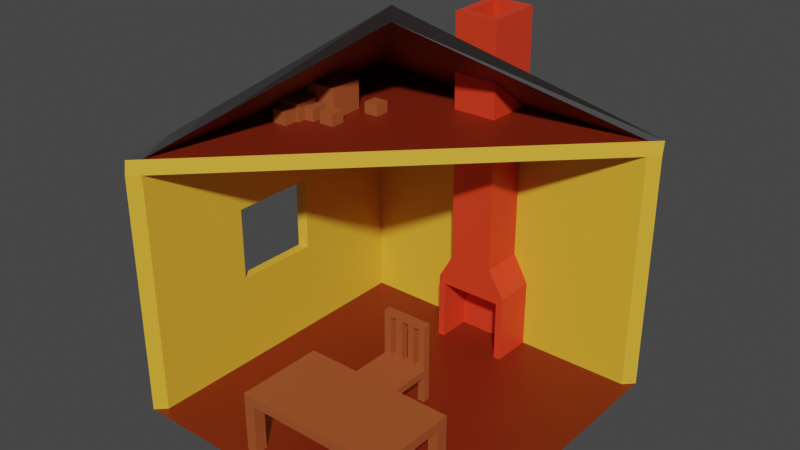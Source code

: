 # Source: House.blend  (saved by Blender 2.90.2; exported with 4.5.12 LTS)
import bpy
from mathutils import Matrix  # noqa: F401  (used for matrix-valued properties, if any)

bpy.ops.wm.read_factory_settings(use_empty=True)
scene = bpy.context.scene
scene.name = 'Scene'

# ---- collections
col_collection = bpy.data.collections.new('Collection'); scene.collection.children.link(col_collection)

# ---- materials (node trees are filled in below, after node groups)
mat_furniture = bpy.data.materials.new('furniture')
mat_furniture.use_transparent_shadow = False
mat_material = bpy.data.materials.new('Material')
mat_material.alpha_threshold = 0.0
mat_material.use_transparent_shadow = False
mat_material.line_color = (0.0, 0.0, 0.0, 1.0)
mat_wall = bpy.data.materials.new('wall')
mat_wall.use_transparent_shadow = False
mat_plank = bpy.data.materials.new('plank')
mat_plank.use_transparent_shadow = False
mat_roof = bpy.data.materials.new('Roof')
mat_roof.use_transparent_shadow = False
mat_bricks = bpy.data.materials.new('Bricks')
mat_bricks.use_transparent_shadow = False

# ---- material node trees
mat_furniture.use_nodes = True; mat_furniture.node_tree.nodes.clear()
_N = mat_furniture.node_tree.nodes; _L = mat_furniture.node_tree.links
n0 = _N.new('ShaderNodeBsdfPrincipled'); n0.name = 'Principled BSDF'; n0.location = (10, 300)
n0.distribution = 'GGX'
n0.subsurface_method = 'BURLEY'
n0.inputs[0].default_value = (0.3672, 0.08654, 0.02379, 1.0)
n0.inputs[3].default_value = 1.45
n0.inputs[27].default_value = (0.0, 0.0, 0.0, 1.0)
n0.inputs[28].default_value = 1.0
n1 = _N.new('ShaderNodeOutputMaterial'); n1.name = 'Material Output'; n1.location = (300, 300)
_L.new(n0.outputs[0], n1.inputs[0])
n1.is_active_output = True
mat_material.use_nodes = True; mat_material.node_tree.nodes.clear()
_N = mat_material.node_tree.nodes; _L = mat_material.node_tree.links
n0 = _N.new('ShaderNodeOutputMaterial'); n0.name = 'Material Output'; n0.location = (300, 300)
n1 = _N.new('ShaderNodeBsdfPrincipled'); n1.name = 'Principled BSDF'; n1.location = (10, 300)
n1.distribution = 'GGX'
n1.subsurface_method = 'BURLEY'
n1.inputs[2].default_value = 0.4
n1.inputs[3].default_value = 1.45
n1.inputs[27].default_value = (0.0, 0.0, 0.0, 1.0)
n1.inputs[28].default_value = 1.0
_L.new(n1.outputs[0], n0.inputs[0])
n0.is_active_output = True
mat_wall.use_nodes = True; mat_wall.node_tree.nodes.clear()
_N = mat_wall.node_tree.nodes; _L = mat_wall.node_tree.links
n0 = _N.new('ShaderNodeBsdfPrincipled'); n0.name = 'Principled BSDF'; n0.location = (10, 300)
n0.distribution = 'GGX'
n0.subsurface_method = 'BURLEY'
n0.inputs[0].default_value = (0.8, 0.4456, 0.03462, 1.0)
n0.inputs[3].default_value = 1.45
n0.inputs[27].default_value = (0.0, 0.0, 0.0, 1.0)
n0.inputs[28].default_value = 1.0
n1 = _N.new('ShaderNodeOutputMaterial'); n1.name = 'Material Output'; n1.location = (300, 300)
_L.new(n0.outputs[0], n1.inputs[0])
n1.is_active_output = True
mat_plank.use_nodes = True; mat_plank.node_tree.nodes.clear()
_N = mat_plank.node_tree.nodes; _L = mat_plank.node_tree.links
n0 = _N.new('ShaderNodeBsdfPrincipled'); n0.name = 'Principled BSDF'; n0.location = (10, 300)
n0.distribution = 'GGX'
n0.subsurface_method = 'BURLEY'
n0.inputs[0].default_value = (0.1789, 0.01402, 0.001292, 1.0)
n0.inputs[3].default_value = 1.45
n0.inputs[27].default_value = (0.0, 0.0, 0.0, 1.0)
n0.inputs[28].default_value = 1.0
n1 = _N.new('ShaderNodeOutputMaterial'); n1.name = 'Material Output'; n1.location = (300, 300)
_L.new(n0.outputs[0], n1.inputs[0])
n1.is_active_output = True
mat_roof.use_nodes = True; mat_roof.node_tree.nodes.clear()
_N = mat_roof.node_tree.nodes; _L = mat_roof.node_tree.links
n0 = _N.new('ShaderNodeBsdfPrincipled'); n0.name = 'Principled BSDF'; n0.location = (10, 300)
n0.distribution = 'GGX'
n0.subsurface_method = 'BURLEY'
n0.inputs[0].default_value = (0.03741, 0.03741, 0.03741, 1.0)
n0.inputs[3].default_value = 1.45
n0.inputs[27].default_value = (0.0, 0.0, 0.0, 1.0)
n0.inputs[28].default_value = 1.0
n1 = _N.new('ShaderNodeOutputMaterial'); n1.name = 'Material Output'; n1.location = (300, 300)
_L.new(n0.outputs[0], n1.inputs[0])
n1.is_active_output = True
mat_bricks.use_nodes = True; mat_bricks.node_tree.nodes.clear()
_N = mat_bricks.node_tree.nodes; _L = mat_bricks.node_tree.links
n0 = _N.new('ShaderNodeBsdfPrincipled'); n0.name = 'Principled BSDF'; n0.location = (10, 300)
n0.distribution = 'GGX'
n0.subsurface_method = 'BURLEY'
n0.inputs[0].default_value = (0.8, 0.04674, 0.01407, 1.0)
n0.inputs[3].default_value = 1.45
n0.inputs[27].default_value = (0.0, 0.0, 0.0, 1.0)
n0.inputs[28].default_value = 1.0
n1 = _N.new('ShaderNodeOutputMaterial'); n1.name = 'Material Output'; n1.location = (300, 300)
_L.new(n0.outputs[0], n1.inputs[0])
n1.is_active_output = True

# ---- world
world_world = bpy.data.worlds.new('World'); scene.world = world_world
world_world.use_nodes = True; world_world.node_tree.nodes.clear()
_N = world_world.node_tree.nodes; _L = world_world.node_tree.links
n0 = _N.new('ShaderNodeOutputWorld'); n0.name = 'World Output'; n0.location = (300, 300)
n1 = _N.new('ShaderNodeBackground'); n1.name = 'Background'; n1.location = (10, 300)
n1.inputs[0].default_value = (0.05088, 0.05088, 0.05088, 1.0)
_L.new(n1.outputs[0], n0.inputs[0])
n0.is_active_output = True
world_world.color = (0.05088, 0.05088, 0.05088)
world_world.use_sun_shadow = False
world_world.sun_shadow_jitter_overblur = 0.0

# ---- meshes
me_cube_005 = bpy.data.meshes.new('Cube.005')
me_cube_005.from_pydata([(-1.0, -1.0, -1.0), (-1.0, -1.0, 1.0), (-1.0, 1.0, -1.0), (-1.0, 1.0, 1.0), (1.0, -1.0, -1.0), (1.0, -1.0, 1.0), (1.0, 1.0, -1.0), (1.0, 1.0, 1.0), (12.98, -2.441, -30.96), (12.98, -2.441, -29.96), (12.98, 3.976, -30.96), (12.98, 3.976, -29.96), (19.4, -2.441, -30.96), (19.4, -2.441, -29.96), (19.4, 3.976, -30.96), (19.4, 3.976, -29.96), (12.98, -1.305, -30.96), (12.98, -1.305, -29.96), (19.4, -1.305, -30.96), (19.4, -1.305, -29.96), (12.98, 2.976, -29.96), (19.4, 2.976, -30.96), (12.98, 2.976, -30.96), (19.4, 2.976, -29.96), (18.45, 3.976, -30.96), (18.45, 3.976, -29.96), (18.45, -2.441, -30.96), (18.45, -2.441, -29.96), (18.45, -1.305, -29.96), (18.45, -1.305, -30.96), (18.45, 2.976, -30.96), (18.45, 2.976, -29.96), (14.0, 3.976, -30.96), (14.0, -2.441, -29.96), (14.0, -1.305, -30.96), (14.0, 2.976, -30.96), (14.0, 3.976, -29.96), (14.0, -2.441, -30.96), (14.0, -1.305, -29.96), (14.0, 2.976, -29.96), (12.98, 2.976, -23.55), (12.98, 3.976, -23.55), (18.45, 3.976, -23.55), (19.4, 3.976, -23.55), (19.4, 2.976, -23.55), (18.45, 2.976, -23.55), (14.0, 3.976, -23.55), (14.0, 2.976, -23.55), (12.98, -1.305, -35.95), (12.98, -2.441, -35.95), (14.0, 3.976, -35.95), (12.98, 3.976, -35.95), (19.4, 2.976, -35.95), (19.4, 3.976, -35.95), (18.45, -2.441, -35.95), (19.4, -2.441, -35.95), (19.4, -1.305, -35.95), (14.0, -1.305, -35.95), (12.98, 2.976, -35.95), (14.0, 2.976, -35.95), (18.45, 3.976, -35.95), (18.45, -1.305, -35.95), (18.45, 2.976, -35.95), (14.0, -2.441, -35.95), (12.98, 2.976, -24.25), (14.0, 2.976, -24.25), (14.0, 3.976, -24.25), (18.45, 3.976, -24.25), (19.4, 3.976, -24.25), (19.4, 2.976, -24.25), (12.98, 3.976, -24.25), (18.45, 2.976, -24.25), (14.83, 3.976, -29.96), (14.83, -2.441, -30.96), (14.83, -1.305, -29.96), (14.83, 2.976, -29.96), (14.83, 3.976, -30.96), (14.83, -2.441, -29.96), (14.83, -1.305, -30.96), (14.83, 2.976, -30.96), (14.83, 3.976, -23.55), (14.83, 2.976, -23.55), (14.83, 2.976, -24.25), (14.83, 3.976, -24.25), (17.63, 3.976, -29.96), (17.63, -2.441, -30.96), (17.63, -1.305, -29.96), (17.63, 2.976, -29.96), (17.63, 3.976, -23.55), (17.63, 2.976, -23.55), (17.63, 3.976, -24.25), (17.63, 3.976, -30.96), (17.63, -2.441, -29.96), (17.63, -1.305, -30.96), (17.63, 2.976, -30.96), (17.63, 2.976, -24.25), (15.84, 3.976, -30.96), (15.84, -2.441, -29.96), (15.84, -1.305, -30.96), (15.84, 2.976, -30.96), (15.84, 2.976, -24.25), (15.84, 3.976, -29.96), (15.84, -2.441, -30.96), (15.84, -1.305, -29.96), (15.84, 2.976, -29.96), (15.84, 3.976, -23.55), (15.84, 2.976, -23.55), (15.84, 3.976, -24.25), (16.79, 3.976, -29.96), (16.79, -2.441, -30.96), (16.79, -1.305, -29.96), (16.79, 2.976, -29.96), (16.79, 3.976, -23.55), (16.79, 2.976, -23.55), (16.79, 3.976, -24.25), (16.79, 3.976, -30.96), (16.79, -2.441, -29.96), (16.79, -1.305, -30.96), (16.79, 2.976, -30.96), (16.79, 2.976, -24.25), (-5.62, -19.86, -34.71), (37.99, -19.86, -34.71), (-5.62, 23.76, -34.71), (37.99, 23.76, -34.71), (-4.304, 22.44, -34.71), (-4.304, -18.54, -34.71), (36.68, -18.54, -34.71), (36.68, 22.44, -34.71), (-4.304, 22.44, -2.622), (-4.304, -18.54, -2.622), (36.68, 22.44, -2.622), (-5.62, 23.76, -2.622), (-5.62, -19.86, -2.622), (37.99, 23.76, -2.622), (-4.304, 22.7, -0.7436), (-4.304, -18.29, -0.7436), (36.68, 22.7, -0.7436), (-5.62, 24.01, -0.7436), (-5.62, -19.6, -0.7436), (37.99, 24.01, -0.7436), (13.01, 4.493, 13.11), (13.84, 3.527, 15.41), (-4.304, -4.328, -34.71), (36.68, -4.328, -34.71), (37.99, -4.731, -34.71), (-4.304, -4.328, -2.622), (36.68, 7.167, -34.71), (37.99, 7.502, -34.71), (13.29, -0.9429, -2.622), (13.29, -0.6895, -0.7436), (-4.304, 7.167, -34.71), (-4.304, 7.167, -2.622), (36.68, 22.44, -12.31), (-4.304, 22.44, -12.31), (-4.304, -18.54, -12.31), (-5.62, -19.86, -12.31), (-5.62, 23.76, -12.31), (37.99, 23.76, -12.31), (-4.304, -4.328, -12.31), (-4.304, 7.167, -12.31), (-4.304, 22.44, -22.23), (-5.62, -19.86, -22.23), (-5.62, 23.76, -22.23), (36.68, 22.44, -22.23), (-4.304, -18.54, -22.23), (37.99, 23.76, -22.23), (-4.304, -4.328, -22.23), (-4.304, 7.167, -22.23), (-5.62, 6.786, -34.71), (-5.62, 6.786, -2.622), (-5.62, 7.039, -0.7436), (-5.62, 6.786, -12.31), (-5.62, 6.786, -22.23), (-5.62, -6.535, -34.71), (-5.62, -6.535, -2.622), (-5.62, -6.282, -0.7436), (4.112, 13.77, 7.333), (-5.62, -6.535, -12.31), (-5.62, -6.535, -22.23), (1.36, -10.83, 3.789), (0.7474, -12.04, 4.541), (-5.62, 12.34, -12.31), (-5.62, 12.34, -22.23), (-5.62, 12.34, -34.71), (-5.62, 12.34, -2.622), (-5.62, 12.59, -0.7436), (-1.85, 1.485, 2.385), (4.354, 13.59, 6.184), (-1.472, -14.56, 1.523), (-5.62, 9.562, -34.71), (-5.62, 9.562, -2.622), (-5.62, 9.815, -0.7436), (-2.436, -15.82, 1.898), (-5.62, 9.562, -12.31), (-5.62, 9.562, -22.23), (-4.028, -3.002, 0.5774), (-5.62, -13.2, -34.71), (16.19, 23.76, -34.71), (-5.62, -13.2, -2.622), (16.19, 23.76, -2.622), (-5.62, -12.94, -0.7436), (16.19, 24.01, -0.7436), (8.978, 8.648, 11.37), (16.19, 23.76, -12.31), (16.19, 23.76, -22.23), (-5.62, -13.2, -12.31), (-5.62, -13.2, -22.23), (0.0348, -4.579, 3.949), (-3.232, -9.411, 1.238), (11.84, 21.51, -34.83), (11.84, 21.51, -26.4), (11.03, 24.16, -35.56), (11.03, 24.16, -25.25), (20.28, 21.51, -34.83), (20.28, 21.51, -26.4), (21.34, 24.16, -35.56), (21.34, 24.16, -25.25), (10.9, 16.9, -35.77), (10.9, 16.9, -25.46), (21.22, 16.9, -25.46), (21.22, 16.9, -35.77), (11.84, 16.9, -34.83), (11.84, 16.9, -26.4), (20.28, 16.9, -26.4), (20.28, 16.9, -34.83), (13.1, 16.79, -21.71), (13.17, 24.05, -21.5), (19.15, 24.05, -21.5), (19.07, 16.79, -21.71), (14.21, 17.34, 4.738), (14.26, 22.39, 4.887), (18.04, 22.39, 4.887), (17.98, 17.34, 4.738), (13.1, 16.24, 11.77), (13.17, 23.5, 11.99), (19.15, 23.5, 11.99), (19.07, 16.24, 11.77), (14.21, 17.34, 11.81), (14.26, 22.39, 11.95), (18.04, 22.39, 11.95), (17.98, 17.34, 11.81), (9.22, -17.68, -27.88), (9.22, -17.68, -26.63), (9.22, -6.037, -27.88), (9.22, -6.037, -26.63), (29.84, -17.68, -27.88), (29.84, -17.68, -26.63), (29.84, -6.037, -27.88), (29.84, -6.037, -26.63), (10.72, -6.037, -27.88), (10.72, -6.037, -26.63), (10.72, -17.68, -27.88), (10.72, -17.68, -26.63), (28.55, -6.037, -26.63), (28.55, -17.68, -27.88), (28.55, -6.037, -27.88), (28.55, -17.68, -26.63), (9.22, -16.06, -27.88), (9.22, -16.06, -26.63), (29.84, -16.06, -27.88), (29.84, -16.06, -26.63), (10.72, -16.06, -26.63), (10.72, -16.06, -27.88), (28.55, -16.06, -26.63), (28.55, -16.06, -27.88), (9.22, -7.744, -26.63), (29.84, -7.744, -27.88), (9.22, -7.744, -27.88), (29.84, -7.744, -26.63), (10.72, -7.744, -26.63), (10.72, -7.744, -27.88), (28.55, -7.744, -26.63), (28.55, -7.744, -27.88), (9.22, -16.06, -35.47), (9.22, -17.68, -35.47), (10.72, -6.037, -35.47), (9.22, -6.037, -35.47), (29.84, -7.744, -35.47), (29.84, -6.037, -35.47), (28.55, -17.68, -35.47), (29.84, -17.68, -35.47), (10.72, -17.68, -35.47), (10.72, -16.06, -35.47), (28.55, -6.037, -35.47), (28.55, -16.06, -35.47), (29.84, -16.06, -35.47), (9.22, -7.744, -35.47), (10.72, -7.744, -35.47), (28.55, -7.744, -35.47), (0.6241, 2.076, -1.0), (0.6241, 2.076, 1.0), (0.6241, 4.076, -1.0), (0.6241, 4.076, 1.0), (2.624, 2.076, -1.0), (2.624, 2.076, 1.0), (2.624, 4.076, -1.0), (2.624, 4.076, 1.0), (-1.762, 0.9042, -1.548), (-1.762, 0.9042, 1.548), (-1.762, 4.0, -1.548), (-1.762, 4.0, 1.548), (1.334, 0.9042, -1.548), (1.334, 0.9042, 1.548), (1.334, 4.0, -1.548), (1.334, 4.0, 1.548), (-0.6832, 4.334, -1.502), (-0.6832, 4.334, 3.113), (-0.6832, 8.949, -1.502), (-0.6832, 8.949, 3.113), (3.931, 4.334, -1.502), (3.931, 4.334, 3.113), (3.931, 8.949, -1.502), (3.931, 8.949, 3.113), (5.382, 8.307, -1.268), (5.382, 8.307, 0.7323), (5.382, 10.31, -1.268), (5.382, 10.31, 0.7323), (7.382, 8.307, -1.268), (7.382, 8.307, 0.7323), (7.382, 10.31, -1.268), (7.382, 10.31, 0.7323), (3.489, 2.351, -1.134), (3.489, 2.351, 0.8655), (3.489, 4.351, -1.134), (3.489, 4.351, 0.8655), (5.489, 2.351, -1.134), (5.489, 2.351, 0.8655), (5.489, 4.351, -1.134), (5.489, 4.351, 0.8655)], [], [(0, 1, 3, 2), (2, 3, 7, 6), (6, 7, 5, 4), (4, 5, 1, 0), (2, 6, 4, 0), (7, 3, 1, 5), (22, 20, 11, 10), (24, 25, 15, 14), (18, 19, 13, 12), (37, 33, 9, 8), (35, 22, 58, 59), (38, 17, 9, 33), (39, 20, 17, 38), (30, 21, 18, 29), (21, 23, 19, 18), (8, 9, 17, 16), (14, 15, 23, 21), (12, 26, 54, 55), (68, 67, 42, 43), (16, 17, 20, 22), (83, 66, 46, 80), (91, 24, 30, 94), (94, 30, 29, 93), (23, 31, 28, 19), (19, 28, 27, 13), (93, 29, 26, 85), (12, 13, 27, 26), (91, 84, 25, 24), (10, 11, 36, 32), (16, 34, 57, 48), (22, 35, 34, 16), (34, 37, 63, 57), (64, 65, 47, 40), (75, 39, 38, 74), (74, 38, 33, 77), (73, 77, 33, 37), (46, 41, 40, 47), (43, 42, 45, 44), (80, 46, 47, 81), (69, 68, 43, 44), (66, 70, 41, 46), (71, 69, 44, 45), (95, 71, 45, 89), (70, 64, 40, 41), (61, 56, 55, 54), (60, 53, 52, 62), (48, 57, 63, 49), (51, 50, 59, 58), (32, 35, 59, 50), (29, 18, 56, 61), (10, 32, 50, 51), (26, 29, 61, 54), (21, 30, 62, 52), (37, 8, 49, 63), (24, 14, 53, 60), (18, 12, 55, 56), (14, 21, 52, 53), (22, 10, 51, 58), (8, 16, 48, 49), (30, 24, 60, 62), (11, 20, 64, 70), (83, 72, 75, 82), (31, 23, 69, 71), (36, 11, 70, 66), (23, 15, 68, 69), (20, 39, 65, 64), (25, 84, 87, 31), (15, 25, 67, 68), (101, 72, 83, 107), (114, 108, 111, 119), (65, 82, 81, 47), (105, 80, 81, 106), (102, 97, 77, 73), (103, 74, 77, 97), (104, 75, 74, 103), (32, 36, 72, 76), (34, 78, 73, 37), (35, 79, 78, 34), (32, 76, 79, 35), (107, 83, 80, 105), (67, 90, 88, 42), (31, 87, 86, 28), (28, 86, 92, 27), (26, 27, 92, 85), (42, 88, 89, 45), (108, 101, 104, 111), (111, 87, 95, 119), (119, 95, 89, 113), (115, 108, 84, 91), (117, 93, 85, 109), (118, 94, 93, 117), (115, 91, 94, 118), (76, 96, 99, 79), (79, 99, 98, 78), (78, 98, 102, 73), (76, 72, 101, 96), (82, 100, 106, 81), (75, 104, 100, 82), (114, 107, 105, 112), (111, 104, 103, 110), (110, 103, 97, 116), (109, 116, 97, 102), (112, 105, 106, 113), (72, 36, 39, 75), (84, 108, 114, 90), (88, 112, 113, 89), (85, 92, 116, 109), (86, 110, 116, 92), (87, 111, 110, 86), (90, 114, 112, 88), (96, 115, 118, 99), (99, 118, 117, 98), (98, 117, 109, 102), (96, 101, 108, 115), (100, 119, 113, 106), (25, 31, 71, 67), (90, 67, 71, 95), (119, 100, 107, 114), (82, 65, 66, 83), (90, 95, 87, 84), (100, 104, 101, 107), (65, 39, 36, 66), (150, 146, 127, 124), (155, 154, 129, 132), (126, 125, 120, 121), (143, 126, 121, 144), (153, 152, 130, 128), (198, 132, 138, 200), (132, 129, 135, 138), (205, 155, 132, 198), (152, 157, 133, 130), (159, 153, 128, 151), (203, 156, 131, 199), (130, 133, 139, 136), (136, 134, 135, 149), (199, 131, 137, 201), (148, 149, 135, 129), (151, 148, 129, 145), (134, 136, 140, 187), (188, 187, 140, 179), (201, 137, 176, 202), (208, 200, 138, 192), (139, 141, 140, 136), (179, 140, 141, 180), (154, 158, 145, 129), (146, 143, 144, 147), (125, 126, 143, 142), (127, 146, 147, 123), (128, 130, 148, 151), (130, 136, 149, 148), (158, 159, 151, 145), (142, 143, 146, 150), (164, 166, 158, 154), (204, 162, 156, 203), (167, 160, 153, 159), (163, 165, 157, 152), (206, 161, 155, 205), (160, 163, 152, 153), (161, 164, 154, 155), (120, 125, 164, 161), (124, 127, 163, 160), (196, 120, 161, 206), (127, 123, 165, 163), (150, 124, 160, 167), (197, 122, 162, 204), (125, 142, 166, 164), (142, 150, 167, 166), (189, 168, 172, 194), (194, 172, 171, 193), (193, 171, 169, 190), (190, 169, 170, 191), (168, 173, 178, 172), (167, 172, 178, 166), (191, 170, 175, 195), (171, 177, 174, 169), (169, 174, 175, 170), (158, 166, 178, 177), (159, 158, 177, 171), (159, 171, 172, 167), (137, 185, 186, 176), (131, 184, 185, 137), (156, 181, 184, 131), (162, 182, 181, 156), (122, 183, 182, 162), (188, 179, 180, 192), (202, 207, 180, 141), (135, 188, 192, 138), (185, 191, 195, 186), (184, 190, 191, 185), (181, 193, 190, 184), (182, 194, 193, 181), (183, 189, 194, 182), (207, 208, 192, 180), (135, 134, 187, 188), (186, 195, 208, 207), (176, 186, 207, 202), (123, 197, 204, 165), (173, 196, 206, 178), (178, 206, 205, 177), (165, 204, 203, 157), (195, 175, 200, 208), (139, 201, 202, 141), (133, 199, 201, 139), (157, 203, 199, 133), (177, 205, 198, 174), (174, 198, 200, 175), (217, 218, 212, 211), (211, 212, 216, 215), (215, 216, 219, 220), (213, 214, 210, 209), (211, 215, 220, 217), (212, 218, 225, 226), (221, 222, 218, 217), (223, 224, 220, 219), (224, 221, 217, 220), (222, 223, 219, 218), (209, 210, 222, 221), (214, 213, 224, 223), (213, 209, 221, 224), (210, 214, 223, 222), (225, 228, 236, 233), (218, 219, 228, 225), (216, 212, 226, 227), (219, 216, 227, 228), (231, 230, 229, 232), (227, 226, 234, 235), (228, 227, 235, 236), (226, 225, 233, 234), (237, 238, 234, 233), (238, 239, 235, 234), (239, 240, 236, 235), (240, 237, 233, 236), (229, 230, 238, 237), (230, 231, 239, 238), (231, 232, 240, 239), (232, 229, 237, 240), (267, 265, 244, 243), (255, 253, 248, 247), (259, 260, 246, 245), (251, 252, 242, 241), (262, 251, 281, 282), (261, 258, 242, 252), (263, 261, 252, 256), (267, 243, 276, 286), (254, 256, 252, 251), (243, 244, 250, 249), (245, 246, 256, 254), (260, 263, 256, 246), (262, 264, 254, 251), (249, 250, 253, 255), (270, 272, 264, 262), (268, 271, 263, 260), (267, 270, 262, 257), (271, 269, 261, 263), (269, 265, 258, 261), (272, 266, 259, 264), (266, 268, 260, 259), (241, 242, 258, 257), (247, 248, 268, 266), (266, 272, 288, 277), (250, 244, 265, 269), (253, 250, 269, 271), (257, 262, 282, 273), (248, 253, 271, 268), (249, 255, 272, 270), (257, 258, 265, 267), (284, 285, 280, 279), (273, 282, 281, 274), (283, 278, 277, 288), (276, 275, 287, 286), (245, 254, 279, 280), (254, 264, 284, 279), (243, 249, 275, 276), (264, 259, 285, 284), (270, 267, 286, 287), (249, 270, 287, 275), (272, 255, 283, 288), (251, 241, 274, 281), (247, 266, 277, 278), (255, 247, 278, 283), (241, 257, 273, 274), (259, 245, 280, 285), (289, 290, 292, 291), (291, 292, 296, 295), (295, 296, 294, 293), (293, 294, 290, 289), (291, 295, 293, 289), (296, 292, 290, 294), (297, 298, 300, 299), (299, 300, 304, 303), (303, 304, 302, 301), (301, 302, 298, 297), (299, 303, 301, 297), (304, 300, 298, 302), (305, 306, 308, 307), (307, 308, 312, 311), (311, 312, 310, 309), (309, 310, 306, 305), (307, 311, 309, 305), (312, 308, 306, 310), (313, 314, 316, 315), (315, 316, 320, 319), (319, 320, 318, 317), (317, 318, 314, 313), (315, 319, 317, 313), (320, 316, 314, 318), (321, 322, 324, 323), (323, 324, 328, 327), (327, 328, 326, 325), (325, 326, 322, 321), (323, 327, 325, 321), (328, 324, 322, 326)])
me_cube_005.polygons.foreach_set('material_index', [0, 0, 0, 0, 0, 0, 0, 0, 0, 0, 0, 0, 0, 0, 0, 0, 0, 0, 0, 0, 0, 0, 0, 0, 0, 0, 0, 0, 0, 0, 0, 0, 0, 0, 0, 0, 0, 0, 0, 0, 0, 0, 0, 0, 0, 0, 0, 0, 0, 0, 0, 0, 0, 0, 0, 0, 0, 0, 0, 0, 0, 0, 0, 0, 0, 0, 0, 0, 0, 0, 0, 0, 0, 0, 0, 0, 0, 0, 0, 0, 0, 0, 0, 0, 0, 0, 0, 0, 0, 0, 0, 0, 0, 0, 0, 0, 0, 0, 0, 0, 0, 0, 0, 0, 0, 0, 0, 0, 0, 0, 0, 0, 0, 0, 0, 0, 0, 0, 0, 0, 0, 0, 3, 2, 3, 3, 2, 2, 2, 2, 2, 2, 2, 2, 3, 2, 2, 1, 3, 3, 4, 4, 4, 4, 2, 3, 3, 3, 1, 2, 2, 3, 2, 2, 2, 2, 2, 2, 2, 2, 2, 2, 2, 2, 2, 2, 2, 2, 2, 2, 2, 2, 2, 4, 2, 2, 2, 2, 2, 4, 2, 2, 2, 2, 4, 4, 4, 4, 2, 2, 2, 2, 4, 3, 4, 4, 2, 2, 2, 2, 4, 4, 2, 2, 2, 2, 5, 5, 5, 5, 5, 5, 5, 5, 5, 5, 5, 5, 5, 5, 5, 5, 5, 5, 5, 5, 5, 5, 5, 5, 5, 5, 5, 5, 5, 5, 0, 0, 0, 0, 0, 0, 0, 0, 0, 0, 0, 0, 0, 0, 0, 0, 0, 0, 0, 0, 0, 0, 0, 0, 0, 0, 0, 0, 0, 0, 0, 0, 0, 0, 0, 0, 0, 0, 0, 0, 0, 0, 0, 0, 0, 0, 0, 0, 0, 0, 0, 0, 0, 0, 0, 0, 0, 0, 0, 0, 0, 0, 0, 0, 0, 0, 0, 0, 0, 0, 0, 0, 0, 0, 0, 0])
_uv = me_cube_005.uv_layers.new(name='UVMap')
_uv.uv.foreach_set('vector', [0.2224, 0.9617, 0.182, 0.9617, 0.182, 0.9213, 0.2224, 0.9213, 0.04218, 0.9617, 0.001816, 0.9617, 0.001816, 0.9213, 0.04218, 0.9213, 0.5105, 0.9101, 0.4702, 0.9101, 0.4702, 0.8698, 0.5105, 0.8698, 0.05002, 0.9617, 0.05002, 0.9213, 0.09038, 0.9213, 0.09038, 0.9617, 0.9982, 0.0422, 0.9578, 0.0422, 0.9578, 0.001817, 0.9982, 0.001817, 0.6864, 0.9316, 0.6864, 0.972, 0.646, 0.972, 0.646, 0.9316, 0.7327, 0.5658, 0.7327, 0.5861, 0.7125, 0.5861, 0.7125, 0.5658, 0.4492, 0.5658, 0.4492, 0.5861, 0.4302, 0.5861, 0.4302, 0.5658, 0.6779, 0.6147, 0.6779, 0.5944, 0.7009, 0.5944, 0.7009, 0.6147, 0.5305, 0.8416, 0.5508, 0.8416, 0.5508, 0.8621, 0.5305, 0.8621, 0.2863, 0.8559, 0.3069, 0.8559, 0.3069, 0.9567, 0.2863, 0.9567, 0.02877, 0.825, 0.02877, 0.8455, 0.005828, 0.8455, 0.005828, 0.825, 0.1152, 0.825, 0.1152, 0.8455, 0.02877, 0.8455, 0.02877, 0.825, 0.1672, 0.735, 0.1672, 0.716, 0.2536, 0.716, 0.2536, 0.735, 0.5916, 0.6147, 0.5916, 0.5944, 0.6779, 0.5944, 0.6779, 0.6147, 0.8421, 0.5658, 0.8421, 0.5861, 0.8191, 0.5861, 0.8191, 0.5658, 0.5714, 0.6147, 0.5714, 0.5944, 0.5916, 0.5944, 0.5916, 0.6147, 0.5305, 0.7325, 0.5305, 0.7516, 0.4298, 0.7516, 0.4298, 0.7325, 0.4302, 0.7013, 0.4492, 0.7013, 0.4492, 0.7154, 0.4302, 0.7154, 0.8191, 0.5658, 0.8191, 0.5861, 0.7327, 0.5861, 0.7327, 0.5658, 0.5224, 0.7013, 0.5392, 0.7013, 0.5392, 0.7154, 0.5224, 0.7154, 0.147, 0.7516, 0.147, 0.735, 0.1672, 0.735, 0.1672, 0.7516, 0.1672, 0.7516, 0.1672, 0.735, 0.2536, 0.735, 0.2536, 0.7516, 0.1152, 0.716, 0.1152, 0.735, 0.02877, 0.735, 0.02877, 0.716, 0.02877, 0.716, 0.02877, 0.735, 0.005828, 0.735, 0.005828, 0.716, 0.2536, 0.7516, 0.2536, 0.735, 0.2765, 0.735, 0.2765, 0.7516, 0.5305, 0.7325, 0.5508, 0.7325, 0.5508, 0.7516, 0.5305, 0.7516, 0.4658, 0.5658, 0.4658, 0.5861, 0.4492, 0.5861, 0.4492, 0.5658, 0.5597, 0.5658, 0.5597, 0.5861, 0.5392, 0.5861, 0.5392, 0.5658, 0.3087, 0.8559, 0.3292, 0.8559, 0.3292, 0.9567, 0.3087, 0.9567, 0.1672, 0.8455, 0.1672, 0.825, 0.2536, 0.825, 0.2536, 0.8455, 0.3541, 0.9567, 0.3312, 0.9567, 0.3312, 0.8559, 0.3541, 0.8559, 0.4034, 0.8455, 0.4034, 0.825, 0.4174, 0.825, 0.4174, 0.8455, 0.1152, 0.8082, 0.1152, 0.825, 0.02877, 0.825, 0.02877, 0.8082, 0.02877, 0.8082, 0.02877, 0.825, 0.005828, 0.825, 0.005828, 0.8082, 0.5305, 0.8248, 0.5508, 0.8248, 0.5508, 0.8416, 0.5305, 0.8416, 0.9505, 0.2819, 0.9505, 0.3024, 0.9303, 0.3024, 0.9303, 0.2819, 0.9505, 0.1728, 0.9505, 0.1919, 0.9303, 0.1919, 0.9303, 0.1728, 0.9505, 0.2651, 0.9505, 0.2819, 0.9303, 0.2819, 0.9303, 0.2651, 0.5916, 0.4791, 0.5714, 0.4791, 0.5714, 0.465, 0.5916, 0.465, 0.5392, 0.7013, 0.5597, 0.7013, 0.5597, 0.7154, 0.5392, 0.7154, 0.4034, 0.735, 0.4034, 0.716, 0.4174, 0.716, 0.4174, 0.735, 0.4034, 0.7516, 0.4034, 0.735, 0.4174, 0.735, 0.4174, 0.7516, 0.7125, 0.7013, 0.7327, 0.7013, 0.7327, 0.7154, 0.7125, 0.7154, 0.9185, 0.7129, 0.8995, 0.7129, 0.8995, 0.69, 0.9185, 0.69, 0.9056, 0.8946, 0.9246, 0.8946, 0.9246, 0.9148, 0.9056, 0.9148, 0.8977, 0.7129, 0.8772, 0.7129, 0.8772, 0.69, 0.8977, 0.69, 0.5133, 0.9251, 0.5133, 0.9045, 0.5335, 0.9045, 0.5335, 0.9251, 0.9725, 0.3979, 0.9523, 0.3979, 0.9523, 0.2972, 0.9725, 0.2972, 0.9541, 0.7312, 0.9732, 0.7312, 0.9732, 0.832, 0.9541, 0.832, 0.5597, 0.5658, 0.5392, 0.5658, 0.5392, 0.465, 0.5597, 0.465, 0.9021, 0.3385, 0.925, 0.3385, 0.925, 0.4393, 0.9021, 0.4393, 0.9541, 0.841, 0.9732, 0.841, 0.9732, 0.9418, 0.9541, 0.9418, 0.5305, 0.8416, 0.5305, 0.8621, 0.4298, 0.8621, 0.4298, 0.8416, 0.4492, 0.5658, 0.4302, 0.5658, 0.4302, 0.465, 0.4492, 0.465, 0.6779, 0.6147, 0.7009, 0.6147, 0.7009, 0.7154, 0.6779, 0.7154, 0.5714, 0.6147, 0.5916, 0.6147, 0.5916, 0.7154, 0.5714, 0.7154, 0.7327, 0.5658, 0.7125, 0.5658, 0.7125, 0.465, 0.7327, 0.465, 0.8421, 0.5658, 0.8191, 0.5658, 0.8191, 0.465, 0.8421, 0.465, 0.9322, 0.8569, 0.9523, 0.8569, 0.9523, 0.9576, 0.9322, 0.9576, 0.7125, 0.5861, 0.7327, 0.5861, 0.7327, 0.7013, 0.7125, 0.7013, 0.9523, 0.7319, 0.9523, 0.8472, 0.9322, 0.8472, 0.9322, 0.7319, 0.2882, 0.735, 0.2882, 0.716, 0.4034, 0.716, 0.4034, 0.735, 0.5392, 0.5861, 0.5597, 0.5861, 0.5597, 0.7013, 0.5392, 0.7013, 0.5916, 0.5944, 0.5714, 0.5944, 0.5714, 0.4791, 0.5916, 0.4791, 0.2882, 0.8455, 0.2882, 0.825, 0.4034, 0.825, 0.4034, 0.8455, 0.1353, 0.735, 0.1353, 0.7516, 0.1152, 0.7516, 0.1152, 0.735, 0.4302, 0.5861, 0.4492, 0.5861, 0.4492, 0.7013, 0.4302, 0.7013, 0.5019, 0.5861, 0.5224, 0.5861, 0.5224, 0.7013, 0.5019, 0.7013, 0.9551, 0.005188, 0.9551, 0.1205, 0.9349, 0.1205, 0.9349, 0.005188, 0.4034, 0.825, 0.4034, 0.8082, 0.4174, 0.8082, 0.4174, 0.825, 0.9505, 0.2446, 0.9505, 0.2651, 0.9303, 0.2651, 0.9303, 0.2446, 0.5305, 0.8043, 0.5508, 0.8043, 0.5508, 0.8248, 0.5305, 0.8248, 0.02877, 0.7877, 0.02877, 0.8082, 0.005828, 0.8082, 0.005828, 0.7877, 0.1152, 0.7877, 0.1152, 0.8082, 0.02877, 0.8082, 0.02877, 0.7877, 0.5392, 0.5658, 0.5392, 0.5861, 0.5224, 0.5861, 0.5224, 0.5658, 0.2536, 0.825, 0.2536, 0.8082, 0.2765, 0.8082, 0.2765, 0.825, 0.1672, 0.825, 0.1672, 0.8082, 0.2536, 0.8082, 0.2536, 0.825, 0.147, 0.825, 0.147, 0.8082, 0.1672, 0.8082, 0.1672, 0.825, 0.5019, 0.7013, 0.5224, 0.7013, 0.5224, 0.7154, 0.5019, 0.7154, 0.4492, 0.7013, 0.4658, 0.7013, 0.4658, 0.7154, 0.4492, 0.7154, 0.1152, 0.735, 0.1152, 0.7516, 0.02877, 0.7516, 0.02877, 0.735, 0.02877, 0.735, 0.02877, 0.7516, 0.005828, 0.7516, 0.005828, 0.735, 0.5305, 0.7516, 0.5508, 0.7516, 0.5508, 0.7681, 0.5305, 0.7681, 0.9505, 0.1919, 0.9505, 0.2085, 0.9303, 0.2085, 0.9303, 0.1919, 0.1353, 0.7686, 0.1353, 0.7877, 0.1152, 0.7877, 0.1152, 0.7686, 0.2882, 0.7686, 0.2882, 0.7516, 0.4034, 0.7516, 0.4034, 0.7686, 0.4034, 0.7686, 0.4034, 0.7516, 0.4174, 0.7516, 0.4174, 0.7686, 0.4828, 0.5658, 0.4828, 0.5861, 0.4658, 0.5861, 0.4658, 0.5658, 0.2536, 0.7686, 0.2536, 0.7516, 0.2765, 0.7516, 0.2765, 0.7686, 0.1672, 0.7686, 0.1672, 0.7516, 0.2536, 0.7516, 0.2536, 0.7686, 0.147, 0.7686, 0.147, 0.7516, 0.1672, 0.7516, 0.1672, 0.7686, 0.147, 0.8082, 0.147, 0.7877, 0.1672, 0.7877, 0.1672, 0.8082, 0.1672, 0.8082, 0.1672, 0.7877, 0.2536, 0.7877, 0.2536, 0.8082, 0.2536, 0.8082, 0.2536, 0.7877, 0.2765, 0.7877, 0.2765, 0.8082, 0.5224, 0.5658, 0.5224, 0.5861, 0.5019, 0.5861, 0.5019, 0.5658, 0.4034, 0.8082, 0.4034, 0.7877, 0.4174, 0.7877, 0.4174, 0.8082, 0.2882, 0.8082, 0.2882, 0.7877, 0.4034, 0.7877, 0.4034, 0.8082, 0.4828, 0.7013, 0.5019, 0.7013, 0.5019, 0.7154, 0.4828, 0.7154, 0.1152, 0.7686, 0.1152, 0.7877, 0.02877, 0.7877, 0.02877, 0.7686, 0.02877, 0.7686, 0.02877, 0.7877, 0.005828, 0.7877, 0.005828, 0.7686, 0.5305, 0.7852, 0.5508, 0.7852, 0.5508, 0.8043, 0.5305, 0.8043, 0.9505, 0.2255, 0.9505, 0.2446, 0.9303, 0.2446, 0.9303, 0.2255, 0.1353, 0.8082, 0.1353, 0.825, 0.1152, 0.825, 0.1152, 0.8082, 0.4658, 0.5861, 0.4828, 0.5861, 0.4828, 0.7013, 0.4658, 0.7013, 0.9505, 0.2085, 0.9505, 0.2255, 0.9303, 0.2255, 0.9303, 0.2085, 0.5305, 0.7681, 0.5508, 0.7681, 0.5508, 0.7852, 0.5305, 0.7852, 0.02877, 0.7516, 0.02877, 0.7686, 0.005828, 0.7686, 0.005828, 0.7516, 0.1152, 0.7516, 0.1152, 0.7686, 0.02877, 0.7686, 0.02877, 0.7516, 0.4658, 0.7013, 0.4828, 0.7013, 0.4828, 0.7154, 0.4658, 0.7154, 0.147, 0.7877, 0.147, 0.7686, 0.1672, 0.7686, 0.1672, 0.7877, 0.1672, 0.7877, 0.1672, 0.7686, 0.2536, 0.7686, 0.2536, 0.7877, 0.2536, 0.7877, 0.2536, 0.7686, 0.2765, 0.7686, 0.2765, 0.7877, 0.5019, 0.5658, 0.5019, 0.5861, 0.4828, 0.5861, 0.4828, 0.5658, 0.4034, 0.7877, 0.4034, 0.7686, 0.4174, 0.7686, 0.4174, 0.7877, 0.9505, 0.4287, 0.9303, 0.4287, 0.9303, 0.3134, 0.9505, 0.3134, 0.9167, 0.6437, 0.9333, 0.6437, 0.9333, 0.6639, 0.9167, 0.6639, 0.5543, 0.9247, 0.5352, 0.9247, 0.5352, 0.9045, 0.5543, 0.9045, 0.9335, 0.6419, 0.9167, 0.6419, 0.9167, 0.6217, 0.9335, 0.6217, 0.9725, 0.2875, 0.9523, 0.2875, 0.9523, 0.1722, 0.9725, 0.1722, 0.9503, 0.6999, 0.9503, 0.5846, 0.9705, 0.5846, 0.9705, 0.6999, 0.9503, 0.5742, 0.9503, 0.459, 0.9705, 0.459, 0.9705, 0.5742, 0.2936, 0.2547, 0.5923, 0.2547, 0.5923, 0.3889, 0.2936, 0.3889, 0.1743, 0.5572, 0.1743, 0.5411, 0.2449, 0.5407, 0.2449, 0.5567, 0.5923, 0.0288, 0.2936, 0.0288, 0.2841, 0.01724, 0.6019, 0.01724, 0.5923, 0.1537, 0.5923, 0.0288, 0.6019, 0.01724, 0.6019, 0.1501, 0.1805, 0.3416, 0.1743, 0.04189, 0.2449, 0.0414, 0.2511, 0.3411, 0.755, 0.7618, 0.755, 0.8203, 0.7413, 0.8181, 0.7413, 0.7596, 0.2449, 0.5567, 0.2449, 0.5407, 0.2586, 0.5393, 0.2586, 0.5554, 0.8256, 0.7618, 0.8256, 0.8203, 0.755, 0.8203, 0.755, 0.7618, 0.1743, 0.04189, 0.1743, 0.02586, 0.2449, 0.02537, 0.2449, 0.0414, 0.1782, 0.4159, 0.1805, 0.3416, 0.2511, 0.3411, 0.2488, 0.4155, 0.09543, 0.7912, 0.09543, 0.9828, 0.02488, 0.9828, 0.02488, 0.7912, 0.2449, 0.0414, 0.2449, 0.02537, 0.2586, 0.02404, 0.2586, 0.04007, 0.7207, 0.9498, 0.5095, 0.6952, 0.7207, 0.4406, 0.7207, 0.6592, 0.02488, 0.7912, 0.02488, 0.9828, 0.01114, 0.9828, 0.01114, 0.7912, 0.2449, 0.3263, 0.2586, 0.325, 0.2586, 0.5393, 0.2449, 0.5407, 0.1864, 0.6863, 0.5, 0.5706, 0.5, 0.9999, 0.3266, 0.8266, 0.2793, 0.6952, 0.4905, 0.4406, 0.4623, 0.7007, 0.3708, 0.6979, 0.4859, 0.909, 0.3708, 0.6979, 0.4623, 0.7007, 0.4812, 0.8683, 0.6615, 0.3544, 0.6615, 0.6796, 0.4204, 0.5345, 0.2999, 0.4619, 0.1537, 0.644, 0.1252, 0.6796, 0.02848, 0.6796, 0.05316, 0.6321, 0.9872, 0.9587, 0.7028, 0.4951, 0.7488, 0.4973, 0.9872, 0.931, 0.9092, 0.2091, 0.7488, 0.4973, 0.7028, 0.4951, 0.8942, 0.1897, 0.1743, 0.5411, 0.1765, 0.4719, 0.247, 0.4714, 0.2449, 0.5407, 0.5923, 0.2547, 0.5923, 0.1537, 0.6019, 0.1501, 0.6019, 0.2576, 0.2936, 0.0288, 0.5923, 0.0288, 0.5923, 0.1537, 0.2936, 0.1537, 0.5923, 0.3889, 0.5923, 0.2547, 0.6019, 0.2576, 0.6019, 0.4004, 7.07e-05, 0.5, 0.5, 7.07e-05, 0.5, 0.5706, 0.1864, 0.6863, 0.2449, 0.0414, 0.2586, 0.04007, 0.2586, 0.325, 0.2449, 0.3263, 0.1765, 0.4719, 0.1782, 0.4159, 0.2488, 0.4155, 0.247, 0.4714, 0.2936, 0.1537, 0.5923, 0.1537, 0.5923, 0.2547, 0.2936, 0.2547, 0.1021, 0.5416, 0.1042, 0.4724, 0.1765, 0.4719, 0.1743, 0.5411, 0.1677, 0.7912, 0.1677, 0.9828, 0.09543, 0.9828, 0.09543, 0.7912, 0.1059, 0.4164, 0.1082, 0.3421, 0.1805, 0.3416, 0.1782, 0.4159, 0.1021, 0.04239, 0.1021, 0.02636, 0.1743, 0.02586, 0.1743, 0.04189, 0.8979, 0.7618, 0.8979, 0.8203, 0.8256, 0.8203, 0.8256, 0.7618, 0.1082, 0.3421, 0.1021, 0.04239, 0.1743, 0.04189, 0.1805, 0.3416, 0.1021, 0.5577, 0.1021, 0.5416, 0.1743, 0.5411, 0.1743, 0.5572, 0.01114, 0.5583, 0.01114, 0.5423, 0.1021, 0.5416, 0.1021, 0.5577, 0.01731, 0.3427, 0.01114, 0.04302, 0.1021, 0.04239, 0.1082, 0.3421, 0.9889, 0.7618, 0.9889, 0.8203, 0.8979, 0.8203, 0.8979, 0.7618, 0.01114, 0.04302, 0.01114, 0.02699, 0.1021, 0.02636, 0.1021, 0.04239, 0.01501, 0.4171, 0.01731, 0.3427, 0.1082, 0.3421, 0.1059, 0.4164, 0.2586, 0.7912, 0.2586, 0.9828, 0.1677, 0.9828, 0.1677, 0.7912, 0.01114, 0.5423, 0.01328, 0.4731, 0.1042, 0.4724, 0.1021, 0.5416, 0.01328, 0.4731, 0.01501, 0.4171, 0.1059, 0.4164, 0.1042, 0.4724, 0.9889, 0.5619, 0.9889, 0.5863, 0.8979, 0.5863, 0.8979, 0.5619, 0.8979, 0.5619, 0.8979, 0.5863, 0.8256, 0.5863, 0.8256, 0.5619, 0.8256, 0.5619, 0.8256, 0.5863, 0.755, 0.5863, 0.755, 0.5619, 0.755, 0.5619, 0.755, 0.5863, 0.7413, 0.5841, 0.7413, 0.5597, 0.9889, 0.5863, 0.9889, 0.7033, 0.8979, 0.7033, 0.8979, 0.5863, 0.6167, 0.1366, 0.6262, 0.14, 0.6262, 0.257, 0.6167, 0.2376, 0.4554, 0.6796, 0.4151, 0.6796, 0.2218, 0.6796, 0.2543, 0.6559, 0.8256, 0.5863, 0.8256, 0.7033, 0.755, 0.7033, 0.755, 0.5863, 0.755, 0.5863, 0.755, 0.7033, 0.7413, 0.7011, 0.7413, 0.5841, 0.8256, 0.6837, 0.8979, 0.6837, 0.8979, 0.7033, 0.8256, 0.7033, 0.6167, 0.1258, 0.6167, 0.02481, 0.6262, 0.005417, 0.6262, 0.1224, 0.1782, 0.4159, 0.1784, 0.4274, 0.1061, 0.4279, 0.1059, 0.4164, 0.6615, 0.6796, 0.4957, 0.6796, 0.2987, 0.6234, 0.4204, 0.5345, 0.755, 0.4372, 0.755, 0.5375, 0.7413, 0.5353, 0.7413, 0.435, 0.8256, 0.4372, 0.8256, 0.5375, 0.755, 0.5375, 0.755, 0.4372, 0.8979, 0.4372, 0.8979, 0.5375, 0.8256, 0.5375, 0.8256, 0.4372, 0.9889, 0.4372, 0.9889, 0.5375, 0.8979, 0.5375, 0.8979, 0.4372, 0.9482, 0.139, 0.9092, 0.2091, 0.8942, 0.1897, 0.9407, 0.1155, 0.2999, 0.4619, 0.1928, 0.5953, 0.07783, 0.5847, 0.1793, 0.3894, 0.9872, 0.06896, 0.9482, 0.139, 0.9407, 0.1155, 0.9872, 0.04128, 0.4957, 0.6796, 0.4554, 0.6796, 0.2543, 0.6559, 0.2987, 0.6234, 0.755, 0.5375, 0.755, 0.5619, 0.7413, 0.5597, 0.7413, 0.5353, 0.8256, 0.5375, 0.8256, 0.5619, 0.755, 0.5619, 0.755, 0.5375, 0.8979, 0.5375, 0.8979, 0.5619, 0.8256, 0.5619, 0.8256, 0.5375, 0.9889, 0.5375, 0.9889, 0.5619, 0.8979, 0.5619, 0.8979, 0.5375, 0.1928, 0.5953, 0.1537, 0.644, 0.05316, 0.6321, 0.07783, 0.5847, 0.4905, 0.9498, 0.2793, 0.6952, 0.3708, 0.6979, 0.4859, 0.909, 0.2987, 0.6234, 0.2543, 0.6559, 0.1537, 0.644, 0.1928, 0.5953, 0.4204, 0.5345, 0.2987, 0.6234, 0.1928, 0.5953, 0.2999, 0.4619, 0.2586, 0.5996, 0.2586, 0.7912, 0.1677, 0.7912, 0.1677, 0.5996, 0.9889, 0.7033, 0.9889, 0.7618, 0.8979, 0.7618, 0.8979, 0.7033, 0.8979, 0.7033, 0.8979, 0.7618, 0.8256, 0.7618, 0.8256, 0.7033, 0.1677, 0.5996, 0.1677, 0.7912, 0.09543, 0.7912, 0.09543, 0.5996, 0.2543, 0.6559, 0.2218, 0.6796, 0.1252, 0.6796, 0.1537, 0.644, 0.6615, 0.02926, 0.6615, 0.3544, 0.2999, 0.4619, 0.1793, 0.3894, 0.02488, 0.5996, 0.02488, 0.7912, 0.01114, 0.7912, 0.01114, 0.5996, 0.09543, 0.5996, 0.09543, 0.7912, 0.02488, 0.7912, 0.02488, 0.5996, 0.8256, 0.7033, 0.8256, 0.7618, 0.755, 0.7618, 0.755, 0.7033, 0.755, 0.7033, 0.755, 0.7618, 0.7413, 0.7596, 0.7413, 0.7011, 0.7253, 0.04087, 0.7226, 0.2364, 0.5851, 0.2387, 0.5877, 0.04318, 0.2041, 0.04079, 0.2041, 0.2374, 0.008789, 0.2374, 0.008789, 0.04079, 0.4349, 0.9468, 0.4321, 0.7513, 0.5697, 0.7533, 0.5725, 0.9488, 0.7388, 0.2242, 0.8985, 0.2242, 0.8985, 0.3849, 0.7388, 0.3849, 0.7378, 0.2056, 0.7378, 0.008956, 0.8753, 0.01137, 0.8753, 0.208, 0.5851, 0.2387, 0.7226, 0.2364, 0.7234, 0.3117, 0.5859, 0.314, 0.3992, 0.9293, 0.3992, 0.7685, 0.417, 0.7506, 0.417, 0.9472, 0.2395, 0.7685, 0.2395, 0.9293, 0.2217, 0.9472, 0.2217, 0.7506, 0.2395, 0.9293, 0.3992, 0.9293, 0.417, 0.9472, 0.2217, 0.9472, 0.3992, 0.7685, 0.2395, 0.7685, 0.2217, 0.7506, 0.417, 0.7506, 0.9182, 0.7269, 0.9182, 0.8868, 0.8308, 0.8867, 0.8308, 0.7268, 0.8308, 0.7115, 0.8308, 0.5516, 0.9182, 0.5516, 0.9182, 0.7115, 0.8229, 0.7268, 0.8229, 0.8876, 0.7355, 0.8876, 0.7355, 0.7268, 0.8229, 0.5516, 0.8229, 0.7124, 0.7355, 0.7124, 0.7355, 0.5516, 0.3754, 0.6792, 0.2623, 0.6792, 0.2623, 0.04079, 0.3754, 0.04079, 0.417, 0.7506, 0.2217, 0.7506, 0.2623, 0.6792, 0.3754, 0.6792, 0.008789, 0.2374, 0.2041, 0.2374, 0.1635, 0.3088, 0.05039, 0.3088, 0.5697, 0.7533, 0.4321, 0.7513, 0.4337, 0.676, 0.5712, 0.678, 0.9015, 0.9956, 0.8301, 0.9949, 0.8301, 0.8984, 0.9015, 0.8991, 0.05039, 0.3088, 0.1635, 0.3088, 0.1635, 0.9473, 0.05039, 0.9473, 0.5712, 0.678, 0.4337, 0.676, 0.4349, 0.04086, 0.5725, 0.04294, 0.5859, 0.314, 0.7234, 0.3117, 0.7253, 0.9469, 0.5877, 0.9491, 0.7575, 0.4197, 0.7575, 0.5161, 0.7367, 0.5369, 0.7367, 0.3985, 0.7575, 0.5161, 0.8289, 0.5169, 0.8498, 0.5381, 0.7367, 0.5369, 0.8289, 0.5169, 0.8289, 0.4204, 0.8498, 0.3996, 0.8498, 0.5381, 0.8289, 0.4204, 0.7575, 0.4197, 0.7367, 0.3985, 0.8498, 0.3996, 0.8592, 0.3983, 0.955, 0.4012, 0.955, 0.5352, 0.8592, 0.5324, 0.9803, 0.3577, 0.9089, 0.3577, 0.9089, 0.223, 0.9803, 0.223, 0.8858, 0.009005, 0.9816, 0.006159, 0.9816, 0.1402, 0.8858, 0.143, 0.9254, 0.7257, 0.9968, 0.7257, 0.9968, 0.8604, 0.9254, 0.8604, 0.2275, 0.4988, 0.2023, 0.4988, 0.2023, 0.4644, 0.2275, 0.4644, 0.7399, 0.04477, 0.7147, 0.04477, 0.7147, 0.01873, 0.7399, 0.01873, 0.03316, 0.4971, 0.008022, 0.4971, 0.008022, 0.4644, 0.03316, 0.4644, 0.6736, 0.4048, 0.6987, 0.4048, 0.6987, 0.435, 0.6736, 0.435, 0.3901, 0.4607, 0.4228, 0.4607, 0.4228, 0.6139, 0.3901, 0.6139, 0.2995, 0.4048, 0.2995, 0.435, 0.2668, 0.435, 0.2668, 0.4048, 0.2995, 0.04477, 0.2995, 0.4048, 0.2668, 0.4048, 0.2668, 0.04477, 0.2275, 0.4988, 0.2275, 0.4644, 0.3806, 0.4644, 0.3806, 0.4988, 0.6736, 0.04477, 0.6987, 0.04477, 0.6987, 0.4048, 0.6736, 0.4048, 0.7399, 0.435, 0.7147, 0.435, 0.7147, 0.4048, 0.7399, 0.4048, 0.6736, 0.01873, 0.6987, 0.01873, 0.6987, 0.04477, 0.6736, 0.04477, 0.2995, 0.01873, 0.2995, 0.04477, 0.2668, 0.04477, 0.2668, 0.01873, 0.2129, 0.4048, 0.2129, 0.04477, 0.2456, 0.04477, 0.2456, 0.4048, 0.7399, 0.4048, 0.7147, 0.4048, 0.7147, 0.04477, 0.7399, 0.04477, 0.04502, 0.4048, 0.04502, 0.04477, 0.2129, 0.04477, 0.2129, 0.4048, 0.4674, 0.01873, 0.4674, 0.04477, 0.2995, 0.04477, 0.2995, 0.01873, 0.04502, 0.435, 0.04502, 0.4048, 0.2129, 0.4048, 0.2129, 0.435, 0.4674, 0.04477, 0.4674, 0.4048, 0.2995, 0.4048, 0.2995, 0.04477, 0.4674, 0.4048, 0.4674, 0.435, 0.2995, 0.435, 0.2995, 0.4048, 0.04502, 0.04477, 0.04502, 0.01873, 0.2129, 0.01873, 0.2129, 0.04477, 0.03316, 0.6651, 0.008022, 0.6651, 0.008022, 0.4971, 0.03316, 0.4971, 0.2275, 0.6995, 0.2023, 0.6995, 0.2023, 0.6668, 0.2275, 0.6668, 0.03316, 0.6995, 0.008022, 0.6995, 0.008022, 0.6651, 0.03316, 0.6651, 0.9022, 0.1739, 0.9282, 0.1739, 0.9282, 0.3271, 0.9022, 0.3271, 0.5018, 0.4048, 0.5018, 0.435, 0.4674, 0.435, 0.4674, 0.4048, 0.5018, 0.04477, 0.5018, 0.4048, 0.4674, 0.4048, 0.4674, 0.04477, 0.9024, 0.006895, 0.9326, 0.006895, 0.9326, 0.1601, 0.9024, 0.1601, 0.5018, 0.01873, 0.5018, 0.04477, 0.4674, 0.04477, 0.4674, 0.01873, 0.01058, 0.4048, 0.01058, 0.04477, 0.04502, 0.04477, 0.04502, 0.4048, 0.2275, 0.6668, 0.2023, 0.6668, 0.2023, 0.4988, 0.2275, 0.4988, 0.5135, 0.8694, 0.5396, 0.8694, 0.5396, 0.9021, 0.5135, 0.9021, 0.39, 0.6598, 0.4202, 0.6598, 0.4202, 0.6925, 0.39, 0.6925, 0.8491, 0.6905, 0.8751, 0.6905, 0.8751, 0.7249, 0.8491, 0.7249, 0.39, 0.6223, 0.4202, 0.6223, 0.4202, 0.6568, 0.39, 0.6568, 0.6736, 0.01873, 0.6736, 0.04477, 0.5204, 0.04477, 0.5204, 0.01873, 0.9196, 0.6139, 0.8869, 0.6139, 0.8869, 0.4607, 0.9196, 0.4607, 0.7399, 0.435, 0.7399, 0.4048, 0.893, 0.4048, 0.893, 0.435, 0.9222, 0.4607, 0.9483, 0.4607, 0.9483, 0.6139, 0.9222, 0.6139, 0.8996, 0.7336, 0.9299, 0.7336, 0.9299, 0.8868, 0.8996, 0.8868, 0.8839, 0.6139, 0.8494, 0.6139, 0.8494, 0.4607, 0.8839, 0.4607, 0.8967, 0.8868, 0.8623, 0.8868, 0.8623, 0.7336, 0.8967, 0.7336, 0.6736, 0.4048, 0.6736, 0.435, 0.5204, 0.435, 0.5204, 0.4048, 0.03316, 0.6995, 0.03316, 0.6651, 0.1863, 0.6651, 0.1863, 0.6995, 0.7399, 0.04477, 0.7399, 0.01873, 0.893, 0.01873, 0.893, 0.04477, 0.2275, 0.6995, 0.2275, 0.6668, 0.3806, 0.6668, 0.3806, 0.6995, 0.03316, 0.4971, 0.03316, 0.4644, 0.1863, 0.4644, 0.1863, 0.4971, 0.9936, 0.4447, 0.9532, 0.4447, 0.9532, 0.4043, 0.9936, 0.4043, 0.778, 0.972, 0.778, 0.9316, 0.8184, 0.9316, 0.8184, 0.972, 0.4666, 0.9101, 0.4262, 0.9101, 0.4262, 0.8698, 0.4666, 0.8698, 0.734, 0.972, 0.734, 0.9316, 0.7744, 0.9316, 0.7744, 0.972, 0.4262, 0.9982, 0.4262, 0.9578, 0.4666, 0.9578, 0.4666, 0.9982, 0.9551, 0.9481, 0.9954, 0.9481, 0.9954, 0.9885, 0.9551, 0.9885, 0.1334, 0.9167, 0.07091, 0.9167, 0.07091, 0.8542, 0.1334, 0.8542, 0.4205, 0.8542, 0.4205, 0.9167, 0.358, 0.9167, 0.358, 0.8542, 0.9132, 0.6861, 0.8507, 0.6861, 0.8507, 0.6236, 0.9132, 0.6236, 0.002811, 0.9167, 0.002811, 0.8542, 0.06528, 0.8542, 0.06528, 0.9167, 0.2071, 0.8542, 0.2696, 0.8542, 0.2696, 0.9167, 0.2071, 0.9167, 0.2015, 0.9167, 0.139, 0.9167, 0.139, 0.8542, 0.2015, 0.8542, 0.755, 0.8241, 0.6619, 0.8241, 0.6619, 0.7309, 0.755, 0.7309, 0.7634, 0.8241, 0.7634, 0.7309, 0.8565, 0.7309, 0.8565, 0.8241, 0.5604, 0.8324, 0.6535, 0.8324, 0.6535, 0.9256, 0.5604, 0.9256, 0.5604, 0.8241, 0.5604, 0.7309, 0.6535, 0.7309, 0.6535, 0.8241, 0.7634, 0.8324, 0.8565, 0.8324, 0.8565, 0.9256, 0.7634, 0.9256, 0.755, 0.9256, 0.6619, 0.9256, 0.6619, 0.8324, 0.755, 0.8324, 0.5105, 0.9542, 0.4702, 0.9542, 0.4702, 0.9138, 0.5105, 0.9138, 0.4702, 0.9982, 0.4702, 0.9578, 0.5105, 0.9578, 0.5105, 0.9982, 0.1784, 0.9617, 0.138, 0.9617, 0.138, 0.9213, 0.1784, 0.9213, 0.4262, 0.9542, 0.4262, 0.9138, 0.4666, 0.9138, 0.4666, 0.9542, 0.09401, 0.9213, 0.1344, 0.9213, 0.1344, 0.9617, 0.09401, 0.9617, 0.2664, 0.9617, 0.226, 0.9617, 0.226, 0.9213, 0.2664, 0.9213, 0.9029, 0.9799, 0.8625, 0.9799, 0.8625, 0.9395, 0.9029, 0.9395, 0.9029, 0.9359, 0.8625, 0.9359, 0.8625, 0.8955, 0.9029, 0.8955, 0.7304, 0.9316, 0.7304, 0.972, 0.69, 0.972, 0.69, 0.9316, 0.357, 0.9617, 0.357, 0.9213, 0.3973, 0.9213, 0.3973, 0.9617, 0.6424, 0.972, 0.602, 0.972, 0.602, 0.9316, 0.6424, 0.9316, 0.558, 0.972, 0.558, 0.9316, 0.5984, 0.9316, 0.5984, 0.972])
me_cube_005.materials.append(mat_furniture)
me_cube_005.materials.append(mat_material)
me_cube_005.materials.append(mat_wall)
me_cube_005.materials.append(mat_plank)
me_cube_005.materials.append(mat_roof)
me_cube_005.materials.append(mat_bricks)
me_cube_005.use_remesh_fix_poles = True
me_cube_005.use_remesh_preserve_attributes = False
me_cube_005.use_mirror_vertex_groups = False
me_cube_005.update()

# ---- objects
ob_cube = bpy.data.objects.new('Cube', me_cube_005)

# ---- transforms, parenting, visibility, modifiers, constraints
ob_cube.location = (-3.139, -0.3783, 6.731)
ob_cube.scale = (0.1939, 0.1939, 0.1939)
ob_cube.lineart.crease_threshold = 0.0

# ---- collection membership
col_collection.objects.link(ob_cube)

# ---- scene / render settings (as saved in the file)
scene.frame_start = 1; scene.frame_end = 250; scene.frame_set(11)
scene.render.engine = 'BLENDER_EEVEE_NEXT'
scene.cycles.use_denoising = False
scene.cycles.samples = 128
scene.cycles.sampling_pattern = 'TABULATED_SOBOL'
scene.cycles.use_adaptive_sampling = False
scene.cycles.use_light_tree = False
scene.view_settings.view_transform = 'Filmic'
bpy.context.view_layer.update()

# ---- added for rendering (the .blend has no active camera and no usable light): camera, sun
cam_auto = bpy.data.cameras.new('AutoCamera')
cam_auto.lens = 50.0
cam_auto.sensor_width = 36.0
cam_auto.clip_end = 1000.0
ob_auto_camera = bpy.data.objects.new('AutoCamera', cam_auto)
scene.collection.objects.link(ob_auto_camera)
ob_auto_camera.location = (14.4395, -17.2889, 16.2905)
ob_auto_camera.rotation_euler = (1.09748, -7.21219e-08, 0.694738)
scene.camera = ob_auto_camera
light_auto_sun = bpy.data.lights.new('AutoSun', 'SUN')
light_auto_sun.energy = 3.0
light_auto_sun.angle = 0.0523599
ob_auto_sun = bpy.data.objects.new('AutoSun', light_auto_sun)
scene.collection.objects.link(ob_auto_sun)
ob_auto_sun.rotation_euler = (0.872665, 0.174533, 0.523599)
bpy.context.view_layer.update()

